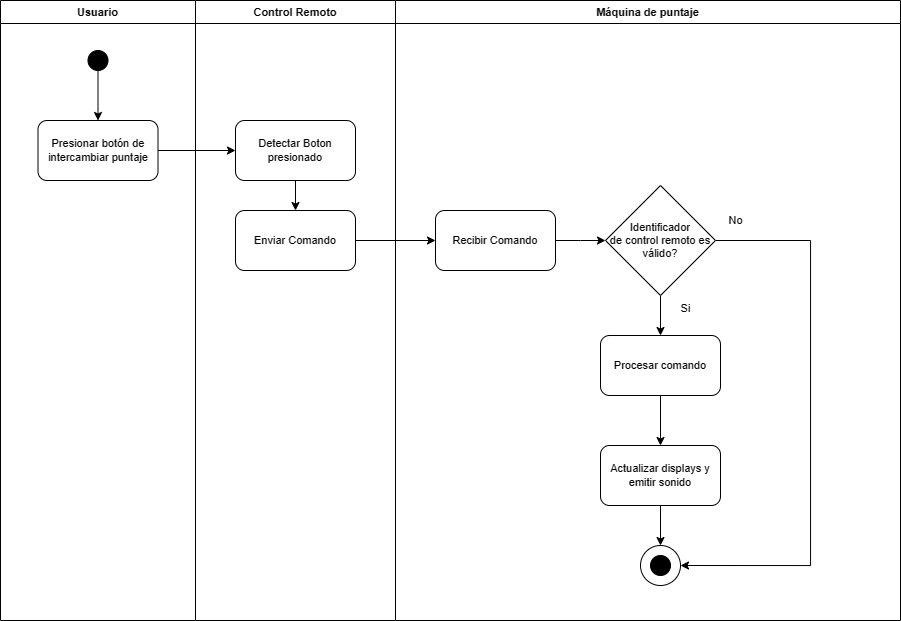

The diagram above was exported from draw.io. Its source (the exported page's mxGraphModel, read from the mxfile embedded in the PNG):
<mxGraphModel dx="1489" dy="878" grid="1" gridSize="10" guides="1" tooltips="1" connect="1" arrows="1" fold="1" page="1" pageScale="1" pageWidth="850" pageHeight="1100" math="0" shadow="0">
  <root>
    <mxCell id="0" />
    <mxCell id="1" parent="0" />
    <mxCell id="2" value="Usuario" style="swimlane;whiteSpace=wrap;html=1;startSize=23;fontFamily=Helvetica;fontSize=11;labelBackgroundColor=none;" vertex="1" parent="1">
      <mxGeometry x="1180" y="110" width="195" height="620" as="geometry" />
    </mxCell>
    <mxCell id="3" value="" style="ellipse;whiteSpace=wrap;html=1;aspect=fixed;fillColor=#000000;fontFamily=Helvetica;fontSize=11;labelBackgroundColor=none;" vertex="1" parent="2">
      <mxGeometry x="87.5" y="50" width="20" height="20" as="geometry" />
    </mxCell>
    <mxCell id="4" value="Presionar botón de&lt;br style=&quot;border-color: var(--border-color);&quot;&gt;&lt;span style=&quot;&quot;&gt;intercambiar puntaje&lt;/span&gt;" style="rounded=1;whiteSpace=wrap;html=1;fontFamily=Helvetica;fontSize=11;labelBackgroundColor=none;" vertex="1" parent="2">
      <mxGeometry x="37.5" y="120" width="120" height="60" as="geometry" />
    </mxCell>
    <mxCell id="5" value="" style="edgeStyle=orthogonalEdgeStyle;rounded=0;orthogonalLoop=1;jettySize=auto;html=1;fontFamily=Helvetica;fontSize=11;labelBackgroundColor=none;" edge="1" parent="2" source="3" target="4">
      <mxGeometry relative="1" as="geometry" />
    </mxCell>
    <mxCell id="6" value="Control Remoto" style="swimlane;whiteSpace=wrap;html=1;fontFamily=Helvetica;fontSize=11;labelBackgroundColor=none;" vertex="1" parent="1">
      <mxGeometry x="1375" y="110" width="200" height="620" as="geometry" />
    </mxCell>
    <mxCell id="7" value="" style="edgeStyle=orthogonalEdgeStyle;rounded=0;orthogonalLoop=1;jettySize=auto;html=1;fontFamily=Helvetica;fontSize=11;labelBackgroundColor=none;" edge="1" parent="6" source="8" target="9">
      <mxGeometry relative="1" as="geometry" />
    </mxCell>
    <mxCell id="8" value="Detectar Boton presionado" style="rounded=1;whiteSpace=wrap;html=1;fontFamily=Helvetica;fontSize=11;labelBackgroundColor=none;" vertex="1" parent="6">
      <mxGeometry x="40" y="120" width="120" height="60" as="geometry" />
    </mxCell>
    <mxCell id="9" value="Enviar Comando" style="rounded=1;whiteSpace=wrap;html=1;fontFamily=Helvetica;fontSize=11;labelBackgroundColor=none;" vertex="1" parent="6">
      <mxGeometry x="40" y="210" width="120" height="60" as="geometry" />
    </mxCell>
    <mxCell id="10" value="" style="edgeStyle=orthogonalEdgeStyle;rounded=0;orthogonalLoop=1;jettySize=auto;html=1;fontFamily=Helvetica;fontSize=11;labelBackgroundColor=none;" edge="1" source="4" target="8" parent="1">
      <mxGeometry relative="1" as="geometry" />
    </mxCell>
    <mxCell id="11" value="Máquina de puntaje" style="swimlane;whiteSpace=wrap;html=1;fontFamily=Helvetica;fontSize=11;labelBackgroundColor=none;" vertex="1" parent="1">
      <mxGeometry x="1575" y="110" width="505" height="620" as="geometry" />
    </mxCell>
    <mxCell id="12" value="" style="edgeStyle=orthogonalEdgeStyle;rounded=0;orthogonalLoop=1;jettySize=auto;html=1;fontFamily=Helvetica;fontSize=11;labelBackgroundColor=none;" edge="1" parent="11" source="13" target="21">
      <mxGeometry relative="1" as="geometry" />
    </mxCell>
    <mxCell id="13" value="Procesar comando" style="rounded=1;whiteSpace=wrap;html=1;fontFamily=Helvetica;fontSize=11;labelBackgroundColor=none;" vertex="1" parent="11">
      <mxGeometry x="205" y="335" width="120" height="60" as="geometry" />
    </mxCell>
    <mxCell id="14" value="" style="edgeStyle=orthogonalEdgeStyle;rounded=0;orthogonalLoop=1;jettySize=auto;html=1;fontFamily=Helvetica;fontSize=11;labelBackgroundColor=none;" edge="1" parent="11" source="16" target="13">
      <mxGeometry relative="1" as="geometry" />
    </mxCell>
    <mxCell id="15" style="edgeStyle=orthogonalEdgeStyle;rounded=0;orthogonalLoop=1;jettySize=auto;html=1;entryX=1;entryY=0.5;entryDx=0;entryDy=0;" edge="1" parent="11" source="16" target="23">
      <mxGeometry relative="1" as="geometry">
        <mxPoint x="420" y="445" as="targetPoint" />
        <Array as="points">
          <mxPoint x="415" y="240" />
          <mxPoint x="415" y="565" />
        </Array>
      </mxGeometry>
    </mxCell>
    <mxCell id="16" value="Identificador&lt;br style=&quot;font-size: 11px;&quot;&gt;de control remoto es válido?" style="rhombus;whiteSpace=wrap;html=1;fontFamily=Helvetica;fontSize=11;labelBackgroundColor=none;" vertex="1" parent="11">
      <mxGeometry x="210" y="185" width="110" height="110" as="geometry" />
    </mxCell>
    <mxCell id="17" style="edgeStyle=orthogonalEdgeStyle;rounded=0;orthogonalLoop=1;jettySize=auto;html=1;entryX=0;entryY=0.5;entryDx=0;entryDy=0;" edge="1" parent="11" source="18">
      <mxGeometry relative="1" as="geometry">
        <mxPoint x="210" y="240.0000000000001" as="targetPoint" />
      </mxGeometry>
    </mxCell>
    <mxCell id="18" value="Recibir Comando" style="rounded=1;whiteSpace=wrap;html=1;fontFamily=Helvetica;fontSize=11;labelBackgroundColor=none;" vertex="1" parent="11">
      <mxGeometry x="40" y="210" width="120" height="60" as="geometry" />
    </mxCell>
    <mxCell id="19" value="No" style="text;html=1;align=center;verticalAlign=middle;resizable=0;points=[];autosize=1;strokeColor=none;fillColor=none;fontFamily=Helvetica;fontSize=11;labelBackgroundColor=none;" vertex="1" parent="11">
      <mxGeometry x="320" y="205" width="40" height="30" as="geometry" />
    </mxCell>
    <mxCell id="20" style="edgeStyle=orthogonalEdgeStyle;rounded=0;orthogonalLoop=1;jettySize=auto;html=1;entryX=0.5;entryY=0;entryDx=0;entryDy=0;fontFamily=Helvetica;fontSize=11;labelBackgroundColor=none;" edge="1" parent="11" source="21" target="23">
      <mxGeometry relative="1" as="geometry" />
    </mxCell>
    <mxCell id="21" value="Actualizar displays y emitir sonido" style="rounded=1;whiteSpace=wrap;html=1;fontFamily=Helvetica;fontSize=11;labelBackgroundColor=none;" vertex="1" parent="11">
      <mxGeometry x="205" y="445" width="120" height="60" as="geometry" />
    </mxCell>
    <mxCell id="22" value="" style="group;fontFamily=Helvetica;fontSize=11;labelBackgroundColor=none;" vertex="1" connectable="0" parent="11">
      <mxGeometry x="245" y="545" width="40" height="40" as="geometry" />
    </mxCell>
    <mxCell id="23" value="" style="ellipse;whiteSpace=wrap;html=1;aspect=fixed;fontFamily=Helvetica;fontSize=11;labelBackgroundColor=none;" vertex="1" parent="22">
      <mxGeometry width="40" height="40" as="geometry" />
    </mxCell>
    <mxCell id="24" value="" style="ellipse;whiteSpace=wrap;html=1;aspect=fixed;fillColor=#000000;fontFamily=Helvetica;fontSize=11;labelBackgroundColor=none;" vertex="1" parent="22">
      <mxGeometry x="10" y="10" width="20" height="20" as="geometry" />
    </mxCell>
    <mxCell id="25" value="" style="edgeStyle=orthogonalEdgeStyle;rounded=0;orthogonalLoop=1;jettySize=auto;html=1;fontFamily=Helvetica;fontSize=11;labelBackgroundColor=none;" edge="1" source="9" target="18" parent="1">
      <mxGeometry relative="1" as="geometry" />
    </mxCell>
    <mxCell id="26" value="Si" style="text;html=1;align=center;verticalAlign=middle;resizable=0;points=[];autosize=1;strokeColor=none;fillColor=none;fontFamily=Helvetica;fontSize=11;labelBackgroundColor=none;" vertex="1" parent="1">
      <mxGeometry x="1850" y="403" width="30" height="30" as="geometry" />
    </mxCell>
  </root>
</mxGraphModel>